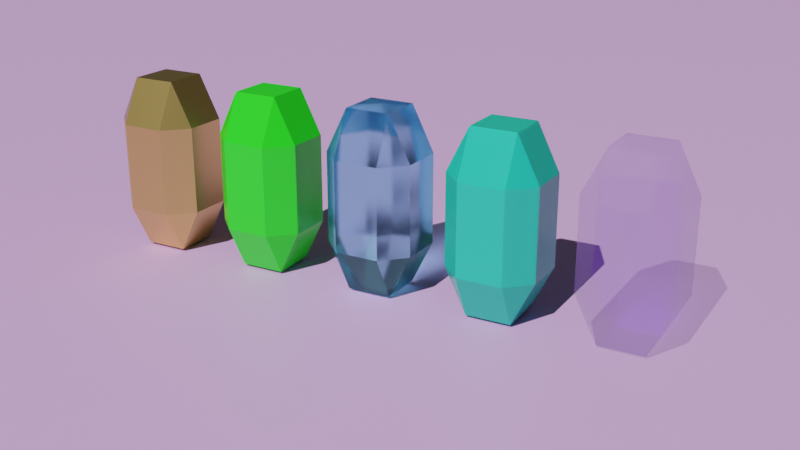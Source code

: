# Source: 6.blend  (saved by Blender 2.92.15; exported with 4.5.12 LTS)
import bpy
from mathutils import Matrix  # noqa: F401  (used for matrix-valued properties, if any)

bpy.ops.wm.read_factory_settings(use_empty=True)
scene = bpy.context.scene
scene.name = 'Scene'

# ---- collections
col_collection = bpy.data.collections.new('Collection'); scene.collection.children.link(col_collection)

# ---- materials (node trees are filled in below, after node groups)
mat_material_001 = bpy.data.materials.new('Material.001')
mat_material_001.alpha_threshold = 0.0
mat_material_001.line_color = (0.0, 0.0, 0.0, 1.0)
mat_material_002 = bpy.data.materials.new('Material.002')
mat_material_002.alpha_threshold = 0.0
mat_material_002.line_color = (0.0, 0.0, 0.0, 1.0)
mat_material_003 = bpy.data.materials.new('Material.003')
mat_material_003.alpha_threshold = 0.0
mat_material_003.line_color = (0.0, 0.0, 0.0, 1.0)
mat_material_004 = bpy.data.materials.new('Material.004')
mat_material_004.alpha_threshold = 0.0
mat_material_004.line_color = (0.0, 0.0, 0.0, 1.0)
mat_material_005 = bpy.data.materials.new('Material.005')
mat_material_005.alpha_threshold = 0.0
mat_material_005.line_color = (0.0, 0.0, 0.0, 1.0)
mat_x = bpy.data.materials.new('Материал')

# ---- material node trees
mat_material_001.use_nodes = True; mat_material_001.node_tree.nodes.clear()
_N = mat_material_001.node_tree.nodes; _L = mat_material_001.node_tree.links
n0 = _N.new('ShaderNodeOutputMaterial'); n0.name = 'Material Output'; n0.location = (300, 300)
n1 = _N.new('ShaderNodeBsdfPrincipled'); n1.name = 'Principled BSDF'; n1.location = (10, 300)
n1.distribution = 'GGX'
n1.subsurface_method = 'BURLEY'
n1.inputs[0].default_value = (0.8, 0.56, 0.1834, 1.0)
n1.inputs[1].default_value = 1.0
n1.inputs[2].default_value = 0.3591
n1.inputs[3].default_value = 1.45
n1.inputs[19].default_value = 0.1114
n1.inputs[27].default_value = (0.0, 0.0, 0.0, 1.0)
n1.inputs[28].default_value = 1.0
_L.new(n1.outputs[0], n0.inputs[0])
n0.is_active_output = True
mat_material_002.use_nodes = True; mat_material_002.node_tree.nodes.clear()
_N = mat_material_002.node_tree.nodes; _L = mat_material_002.node_tree.links
n0 = _N.new('ShaderNodeOutputMaterial'); n0.name = 'Material Output'; n0.location = (300, 300)
n1 = _N.new('ShaderNodeBsdfPrincipled'); n1.name = 'Principled BSDF'; n1.location = (10, 300)
n1.distribution = 'GGX'
n1.subsurface_method = 'BURLEY'
n1.inputs[0].default_value = (0.01772, 0.8, 0.013, 1.0)
n1.inputs[2].default_value = 0.3091
n1.inputs[3].default_value = 1.45
n1.inputs[19].default_value = 0.07614
n1.inputs[27].default_value = (0.0, 0.0, 0.0, 1.0)
n1.inputs[28].default_value = 1.0
_L.new(n1.outputs[0], n0.inputs[0])
n0.is_active_output = True
mat_material_003.use_nodes = True; mat_material_003.node_tree.nodes.clear()
_N = mat_material_003.node_tree.nodes; _L = mat_material_003.node_tree.links
n0 = _N.new('ShaderNodeOutputMaterial'); n0.name = 'Material Output'; n0.location = (300, 300)
n1 = _N.new('ShaderNodeBsdfGlass'); n1.name = 'BSDF стекла'; n1.location = (10, 300)
n1.distribution = 'BECKMANN'
n1.inputs[0].default_value = (0.6124, 0.9085, 1.0, 1.0)
n1.inputs[1].default_value = 0.2692
n1.inputs[2].default_value = 1.45
_L.new(n1.outputs[0], n0.inputs[0])
n0.is_active_output = True
mat_material_004.use_nodes = True; mat_material_004.node_tree.nodes.clear()
_N = mat_material_004.node_tree.nodes; _L = mat_material_004.node_tree.links
n0 = _N.new('ShaderNodeOutputMaterial'); n0.name = 'Material Output'; n0.location = (300, 300)
n1 = _N.new('ShaderNodeBsdfPrincipled'); n1.name = 'Principled BSDF'; n1.location = (10, 300)
n1.distribution = 'GGX'
n1.subsurface_method = 'BURLEY'
n1.inputs[0].default_value = (0.01659, 0.5039, 0.3571, 1.0)
n1.inputs[2].default_value = 0.2364
n1.inputs[3].default_value = 1.45
n1.inputs[8].default_value = 1.0
n1.inputs[10].default_value = 0.4227
n1.inputs[27].default_value = (0.0, 0.0, 0.0, 1.0)
n1.inputs[28].default_value = 1.0
_L.new(n1.outputs[0], n0.inputs[0])
n0.is_active_output = True
mat_material_005.use_nodes = True; mat_material_005.node_tree.nodes.clear()
_N = mat_material_005.node_tree.nodes; _L = mat_material_005.node_tree.links
n0 = _N.new('ShaderNodeOutputMaterial'); n0.name = 'Material Output'; n0.location = (300, 300)
n1 = _N.new('ShaderNodeBsdfPrincipled'); n1.name = 'Principled BSDF'; n1.location = (10, 300)
n1.distribution = 'GGX'
n1.subsurface_method = 'BURLEY'
n1.inputs[0].default_value = (0.1036, 0.01658, 0.8, 1.0)
n1.inputs[2].default_value = 0.4
n1.inputs[3].default_value = 1.45
n1.inputs[4].default_value = 0.1955
n1.inputs[18].default_value = 1.0
n1.inputs[27].default_value = (0.0, 0.0, 0.0, 1.0)
n1.inputs[28].default_value = 1.0
_L.new(n1.outputs[0], n0.inputs[0])
n0.is_active_output = True
mat_x.use_nodes = True; mat_x.node_tree.nodes.clear()
_N = mat_x.node_tree.nodes; _L = mat_x.node_tree.links
n0 = _N.new('ShaderNodeBsdfPrincipled'); n0.name = 'Principled BSDF'; n0.location = (10, 300)
n0.distribution = 'GGX'
n0.subsurface_method = 'BURLEY'
n0.inputs[0].default_value = (0.6847, 0.405, 0.8, 1.0)
n0.inputs[3].default_value = 1.45
n0.inputs[27].default_value = (0.0, 0.0, 0.0, 1.0)
n0.inputs[28].default_value = 1.0
n1 = _N.new('ShaderNodeOutputMaterial'); n1.name = 'Material Output'; n1.location = (300, 300)
_L.new(n0.outputs[0], n1.inputs[0])
n1.is_active_output = True

# ---- world
world_world = bpy.data.worlds.new('World'); scene.world = world_world
world_world.use_nodes = True; world_world.node_tree.nodes.clear()
_N = world_world.node_tree.nodes; _L = world_world.node_tree.links
n0 = _N.new('ShaderNodeOutputWorld'); n0.name = 'World Output'; n0.location = (300, 300)
n1 = _N.new('ShaderNodeBackground'); n1.name = 'Background'; n1.location = (10, 300)
n1.inputs[0].default_value = (0.05088, 0.05088, 0.05088, 1.0)
_L.new(n1.outputs[0], n0.inputs[0])
n0.is_active_output = True
world_world.color = (0.05088, 0.05088, 0.05088)
world_world.use_sun_shadow = False
world_world.sun_shadow_jitter_overblur = 0.0

# ---- cameras
cam_camera = bpy.data.cameras.new('Camera')
cam_camera.clip_end = 100.0
cam_camera.ortho_scale = 7.314

# ---- lights
light_001 = bpy.data.lights.new('Солнце.001', 'SUN')
light_001.transmission_factor = 0.0
light_001.energy = 4.0
light_001.shadow_soft_size = 0.125

# ---- meshes
me_cube = bpy.data.meshes.new('Cube')
me_cube.from_pydata([(1.0, 1.0, 1.0), (1.0, 1.0, -1.0), (1.0, -1.0, 1.0), (1.0, -1.0, -1.0), (-1.0, 1.0, 1.0), (-1.0, 1.0, -1.0), (-1.0, -1.0, 1.0), (-1.0, -1.0, -1.0)], [], [(0, 4, 6, 2), (3, 2, 6, 7), (7, 6, 4, 5), (5, 1, 3, 7), (1, 0, 2, 3), (5, 4, 0, 1)])
_uv = me_cube.uv_layers.new(name='UVMap')
_uv.uv.foreach_set('vector', [0.625, 0.5, 0.875, 0.5, 0.875, 0.75, 0.625, 0.75, 0.375, 0.75, 0.625, 0.75, 0.625, 1.0, 0.375, 1.0, 0.375, 0.0, 0.625, 0.0, 0.625, 0.25, 0.375, 0.25, 0.125, 0.5, 0.375, 0.5, 0.375, 0.75, 0.125, 0.75, 0.375, 0.5, 0.625, 0.5, 0.625, 0.75, 0.375, 0.75, 0.375, 0.25, 0.625, 0.25, 0.625, 0.5, 0.375, 0.5])
me_cube.materials.append(mat_material_001)
me_cube.use_remesh_preserve_volume = False
me_cube.use_remesh_preserve_attributes = False
me_cube.use_mirror_vertex_groups = False
me_cube.update()
me_cube_001 = bpy.data.meshes.new('Cube.001')
me_cube_001.from_pydata([(3.8, 1.0, 1.0), (3.8, 1.0, -1.0), (3.8, -1.0, 1.0), (1.8, 1.0, 1.0), (1.8, 1.0, -1.0), (1.8, -1.0, 1.0), (1.8, -1.0, -1.0), (3.8, -1.0, -1.0)], [], [(4, 3, 0, 1), (1, 0, 2, 7), (0, 3, 5, 2), (6, 5, 3, 4), (7, 2, 5, 6), (4, 1, 7, 6)])
_uv = me_cube_001.uv_layers.new(name='UVMap')
_uv.uv.foreach_set('vector', [0.375, 0.25, 0.625, 0.25, 0.625, 0.5, 0.375, 0.5, 0.375, 0.5, 0.625, 0.5, 0.625, 0.75, 0.375, 0.75, 0.625, 0.5, 0.875, 0.5, 0.875, 0.75, 0.625, 0.75, 0.375, 0.0, 0.625, 0.0, 0.625, 0.25, 0.375, 0.25, 0.375, 0.75, 0.625, 0.75, 0.625, 1.0, 0.375, 1.0, 0.125, 0.5, 0.375, 0.5, 0.375, 0.75, 0.125, 0.75])
me_cube_001.materials.append(mat_material_002)
me_cube_001.use_remesh_preserve_volume = False
me_cube_001.use_remesh_preserve_attributes = False
me_cube_001.use_mirror_vertex_groups = False
me_cube_001.update()
me_cube_002 = bpy.data.meshes.new('Cube.002')
me_cube_002.from_pydata([(6.6, 1.0, 1.0), (6.6, 1.0, -1.0), (6.6, -1.0, 1.0), (4.6, 1.0, 1.0), (4.6, 1.0, -1.0), (4.6, -1.0, 1.0), (4.6, -1.0, -1.0), (6.6, -1.0, -1.0)], [], [(4, 3, 0, 1), (1, 0, 2, 7), (0, 3, 5, 2), (6, 5, 3, 4), (7, 2, 5, 6), (4, 1, 7, 6)])
_uv = me_cube_002.uv_layers.new(name='UVMap')
_uv.uv.foreach_set('vector', [0.375, 0.25, 0.625, 0.25, 0.625, 0.5, 0.375, 0.5, 0.375, 0.5, 0.625, 0.5, 0.625, 0.75, 0.375, 0.75, 0.625, 0.5, 0.875, 0.5, 0.875, 0.75, 0.625, 0.75, 0.375, 0.0, 0.625, 0.0, 0.625, 0.25, 0.375, 0.25, 0.375, 0.75, 0.625, 0.75, 0.625, 1.0, 0.375, 1.0, 0.125, 0.5, 0.375, 0.5, 0.375, 0.75, 0.125, 0.75])
me_cube_002.materials.append(mat_material_003)
me_cube_002.use_remesh_preserve_volume = False
me_cube_002.use_remesh_preserve_attributes = False
me_cube_002.use_mirror_vertex_groups = False
me_cube_002.update()
me_cube_003 = bpy.data.meshes.new('Cube.003')
me_cube_003.from_pydata([(9.4, 1.0, 1.0), (9.4, 1.0, -1.0), (9.4, -1.0, 1.0), (7.4, 1.0, 1.0), (7.4, 1.0, -1.0), (7.4, -1.0, 1.0), (7.4, -1.0, -1.0), (9.4, -1.0, -1.0)], [], [(4, 3, 0, 1), (1, 0, 2, 7), (0, 3, 5, 2), (6, 5, 3, 4), (7, 2, 5, 6), (4, 1, 7, 6)])
_uv = me_cube_003.uv_layers.new(name='UVMap')
_uv.uv.foreach_set('vector', [0.375, 0.25, 0.625, 0.25, 0.625, 0.5, 0.375, 0.5, 0.375, 0.5, 0.625, 0.5, 0.625, 0.75, 0.375, 0.75, 0.625, 0.5, 0.875, 0.5, 0.875, 0.75, 0.625, 0.75, 0.375, 0.0, 0.625, 0.0, 0.625, 0.25, 0.375, 0.25, 0.375, 0.75, 0.625, 0.75, 0.625, 1.0, 0.375, 1.0, 0.125, 0.5, 0.375, 0.5, 0.375, 0.75, 0.125, 0.75])
me_cube_003.materials.append(mat_material_004)
me_cube_003.use_remesh_preserve_volume = False
me_cube_003.use_remesh_preserve_attributes = False
me_cube_003.use_mirror_vertex_groups = False
me_cube_003.update()
me_cube_004 = bpy.data.meshes.new('Cube.004')
me_cube_004.from_pydata([(12.2, 1.0, 1.0), (12.2, 1.0, -1.0), (12.2, -1.0, 1.0), (10.2, 1.0, 1.0), (10.2, 1.0, -1.0), (10.2, -1.0, 1.0), (10.2, -1.0, -1.0), (12.2, -1.0, -1.0)], [], [(4, 3, 0, 1), (1, 0, 2, 7), (0, 3, 5, 2), (6, 5, 3, 4), (7, 2, 5, 6), (4, 1, 7, 6)])
_uv = me_cube_004.uv_layers.new(name='UVMap')
_uv.uv.foreach_set('vector', [0.375, 0.25, 0.625, 0.25, 0.625, 0.5, 0.375, 0.5, 0.375, 0.5, 0.625, 0.5, 0.625, 0.75, 0.375, 0.75, 0.625, 0.5, 0.875, 0.5, 0.875, 0.75, 0.625, 0.75, 0.375, 0.0, 0.625, 0.0, 0.625, 0.25, 0.375, 0.25, 0.375, 0.75, 0.625, 0.75, 0.625, 1.0, 0.375, 1.0, 0.125, 0.5, 0.375, 0.5, 0.375, 0.75, 0.125, 0.75])
me_cube_004.materials.append(mat_material_005)
me_cube_004.use_remesh_preserve_volume = False
me_cube_004.use_remesh_preserve_attributes = False
me_cube_004.use_mirror_vertex_groups = False
me_cube_004.update()
me_x = bpy.data.meshes.new('Плоскость')
me_x.from_pydata([(-1.0, -1.0, 0.0), (1.0, -1.0, 0.0), (-1.0, 1.0, 0.0), (1.0, 1.0, 0.0)], [], [(0, 1, 3, 2)])
_uv = me_x.uv_layers.new(name='UVКарта')
_uv.uv.foreach_set('vector', [0.0, 0.0, 1.0, 0.0, 1.0, 1.0, 0.0, 1.0])
me_x.materials.append(mat_x)
me_x.use_remesh_fix_poles = True
me_x.use_remesh_preserve_attributes = False
me_x.use_mirror_vertex_groups = False
me_x.update()

# ---- objects
ob_cube = bpy.data.objects.new('Cube', me_cube)
ob_camera = bpy.data.objects.new('Camera', cam_camera)
ob_cube_001 = bpy.data.objects.new('Cube.001', me_cube_001)
ob_cube_002 = bpy.data.objects.new('Cube.002', me_cube_002)
ob_cube_003 = bpy.data.objects.new('Cube.003', me_cube_003)
ob_cube_004 = bpy.data.objects.new('Cube.004', me_cube_004)
ob_x = bpy.data.objects.new('Солнце', light_001)
ob_x_1 = bpy.data.objects.new('Плоскость', me_x)

# ---- transforms, parenting, visibility, modifiers, constraints
ob_cube.location = (0.0, 0.0, 0.0)
ob_cube.scale = (1.0, 1.0, 2.0)
ob_cube.lock_rotations_4d = False
ob_cube.empty_display_type = 'ARROWS'
ob_cube.lineart.crease_threshold = 0.0
_m = ob_cube.modifiers.new('Фаска', 'BEVEL')
_m.width = 0.5
_m.width_pct = 0.5
ob_camera.location = (16.91, -19.15, 7.667)
ob_camera.rotation_euler = (1.214, -5.285e-07, 0.5147)
ob_camera.lock_rotations_4d = False
ob_camera.empty_display_type = 'ARROWS'
ob_camera.color = (0.0, 0.0, 0.0, 0.0)
ob_camera.display_type = 'WIRE'
ob_camera.lineart.crease_threshold = 0.0
ob_cube_001.location = (0.0, 0.0, 0.0)
ob_cube_001.scale = (1.0, 1.0, 2.0)
ob_cube_001.lock_rotations_4d = False
ob_cube_001.empty_display_type = 'ARROWS'
ob_cube_001.lineart.crease_threshold = 0.0
_m = ob_cube_001.modifiers.new('Фаска', 'BEVEL')
_m.width = 0.5
_m.width_pct = 0.5
ob_cube_002.location = (0.0, 0.0, 0.0)
ob_cube_002.scale = (1.0, 1.0, 2.0)
ob_cube_002.lock_rotations_4d = False
ob_cube_002.empty_display_type = 'ARROWS'
ob_cube_002.lineart.crease_threshold = 0.0
_m = ob_cube_002.modifiers.new('Фаска', 'BEVEL')
_m.width = 0.5
_m.width_pct = 0.5
ob_cube_003.location = (0.0, 0.0, 0.0)
ob_cube_003.scale = (1.0, 1.0, 2.0)
ob_cube_003.lock_rotations_4d = False
ob_cube_003.empty_display_type = 'ARROWS'
ob_cube_003.lineart.crease_threshold = 0.0
_m = ob_cube_003.modifiers.new('Фаска', 'BEVEL')
_m.width = 0.5
_m.width_pct = 0.5
ob_cube_004.location = (0.0, 0.0, 0.0)
ob_cube_004.scale = (1.0, 1.0, 2.0)
ob_cube_004.lock_rotations_4d = False
ob_cube_004.empty_display_type = 'ARROWS'
ob_cube_004.lineart.crease_threshold = 0.0
_m = ob_cube_004.modifiers.new('Фаска', 'BEVEL')
_m.width = 0.5
_m.width_pct = 0.5
ob_x.location = (5.761, -13.99, 14.02)
ob_x.rotation_euler = (0.8019, 1.596e-16, 6.764e-17)
ob_x.lineart.crease_threshold = 0.0
ob_x_1.location = (4.275, 0.0, -2.066)
ob_x_1.scale = (51.32, 51.32, 51.32)
ob_x_1.lineart.crease_threshold = 0.0

# ---- collection membership
col_collection.objects.link(ob_cube)
col_collection.objects.link(ob_camera)
col_collection.objects.link(ob_cube_001)
col_collection.objects.link(ob_cube_002)
col_collection.objects.link(ob_cube_003)
col_collection.objects.link(ob_cube_004)
col_collection.objects.link(ob_x)
col_collection.objects.link(ob_x_1)

# ---- scene / render settings (as saved in the file)
scene.camera = ob_camera
scene.frame_start = 1; scene.frame_end = 250; scene.frame_set(1)
scene.render.engine = 'CYCLES'
scene.cycles.use_denoising = False
scene.cycles.samples = 2000
scene.cycles.sampling_pattern = 'TABULATED_SOBOL'
scene.cycles.use_adaptive_sampling = False
scene.cycles.use_light_tree = False
scene.view_settings.look = 'Medium High Contrast'
scene.view_settings.view_transform = 'Filmic'
bpy.context.view_layer.update()

